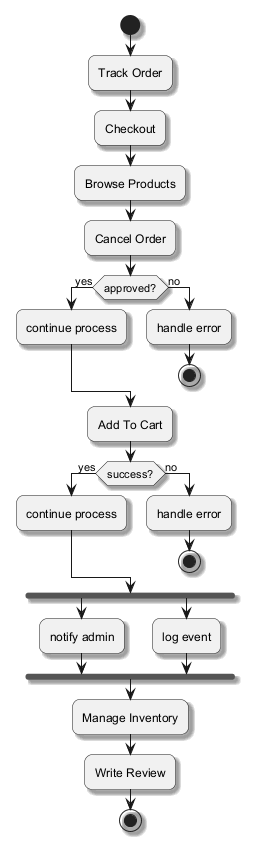

The diagram above was rendered by PlantUML. Its source (embedded in the PNG):
@startuml
skinparam backgroundColor #FFFFFF
skinparam roundCorner 15
skinparam shadowing true
start
:Track Order;
:Checkout;
:Browse Products;
:Cancel Order;
if (approved?) then (yes)
:continue process;
else (no)
:handle error;
stop
endif
:Add To Cart;
if (success?) then (yes)
:continue process;
else (no)
:handle error;
stop
endif
fork
:notify admin;
fork again
:log event;
end fork
:Manage Inventory;
:Write Review;
stop
@enduml